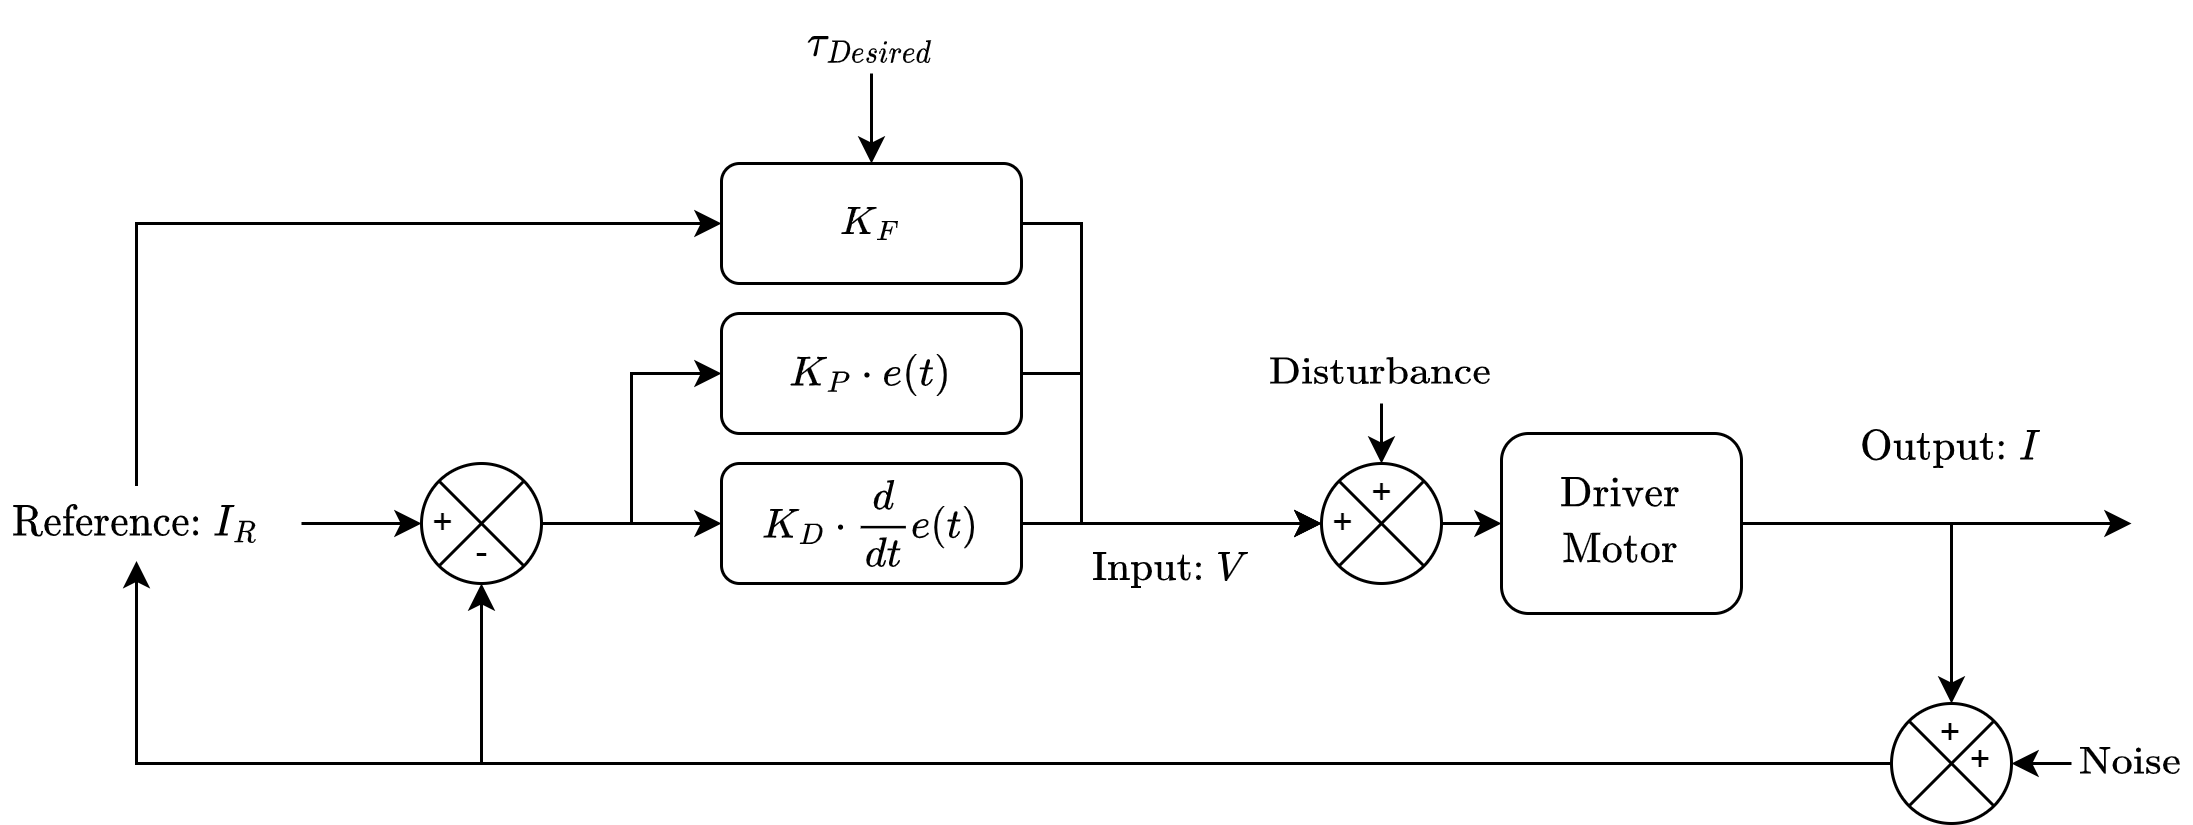

The diagram above was exported from draw.io. Its source (the exported page's mxGraphModel, read from the mxfile embedded in the PNG):
<mxGraphModel dx="982" dy="583" grid="1" gridSize="10" guides="1" tooltips="1" connect="1" arrows="1" fold="1" page="1" pageScale="1" pageWidth="850" pageHeight="1100" math="1" shadow="0">
  <root>
    <mxCell id="0" />
    <mxCell id="1" parent="0" />
    <mxCell id="QS4OX5sFNuz5_VyITvZi-1" style="edgeStyle=orthogonalEdgeStyle;rounded=0;orthogonalLoop=1;jettySize=auto;html=1;exitX=0.5;exitY=0;exitDx=0;exitDy=0;entryX=0;entryY=0.5;entryDx=0;entryDy=0;fontFamily=Helvetica;fontSize=12;" edge="1" parent="1" source="QS4OX5sFNuz5_VyITvZi-2" target="QS4OX5sFNuz5_VyITvZi-23">
      <mxGeometry relative="1" as="geometry" />
    </mxCell>
    <mxCell id="QS4OX5sFNuz5_VyITvZi-2" value="$$\text{Reference:} \; I_R$$" style="text;html=1;strokeColor=none;fillColor=none;align=center;verticalAlign=middle;whiteSpace=wrap;rounded=0;" vertex="1" parent="1">
      <mxGeometry x="90" y="467.5" width="90" height="25" as="geometry" />
    </mxCell>
    <mxCell id="QS4OX5sFNuz5_VyITvZi-3" value="" style="shape=sumEllipse;perimeter=ellipsePerimeter;whiteSpace=wrap;html=1;backgroundOutline=1;" vertex="1" parent="1">
      <mxGeometry x="530" y="460" width="40" height="40" as="geometry" />
    </mxCell>
    <mxCell id="QS4OX5sFNuz5_VyITvZi-4" value="$$\text{Disturbance}$$" style="text;html=1;strokeColor=none;fillColor=none;align=center;verticalAlign=middle;whiteSpace=wrap;rounded=0;" vertex="1" parent="1">
      <mxGeometry x="525" y="420" width="50" height="20" as="geometry" />
    </mxCell>
    <mxCell id="QS4OX5sFNuz5_VyITvZi-5" value="" style="endArrow=classic;html=1;rounded=0;entryX=0.5;entryY=0;entryDx=0;entryDy=0;" edge="1" parent="1" target="QS4OX5sFNuz5_VyITvZi-3">
      <mxGeometry width="50" height="50" relative="1" as="geometry">
        <mxPoint x="550.0000000000002" y="440" as="sourcePoint" />
        <mxPoint x="480" y="440" as="targetPoint" />
      </mxGeometry>
    </mxCell>
    <mxCell id="QS4OX5sFNuz5_VyITvZi-6" value="+" style="text;html=1;strokeColor=none;fillColor=none;align=center;verticalAlign=middle;whiteSpace=wrap;rounded=0;" vertex="1" parent="1">
      <mxGeometry x="530" y="470" width="15" height="20" as="geometry" />
    </mxCell>
    <mxCell id="QS4OX5sFNuz5_VyITvZi-7" value="" style="endArrow=classic;html=1;rounded=0;entryX=0;entryY=0.5;entryDx=0;entryDy=0;" edge="1" parent="1" target="QS4OX5sFNuz5_VyITvZi-8">
      <mxGeometry width="50" height="50" relative="1" as="geometry">
        <mxPoint x="570.0000000000002" y="480" as="sourcePoint" />
        <mxPoint x="600" y="480" as="targetPoint" />
      </mxGeometry>
    </mxCell>
    <mxCell id="QS4OX5sFNuz5_VyITvZi-8" value="$$\begin{gather}\text{Driver} \\&amp;nbsp; \text{Motor} \end{gather}$$" style="rounded=1;whiteSpace=wrap;html=1;" vertex="1" parent="1">
      <mxGeometry x="590" y="450" width="80" height="60" as="geometry" />
    </mxCell>
    <mxCell id="QS4OX5sFNuz5_VyITvZi-9" value="" style="endArrow=classic;html=1;rounded=0;exitX=1;exitY=0.5;exitDx=0;exitDy=0;" edge="1" parent="1" source="QS4OX5sFNuz5_VyITvZi-8">
      <mxGeometry width="50" height="50" relative="1" as="geometry">
        <mxPoint x="710" y="480" as="sourcePoint" />
        <mxPoint x="800" y="480" as="targetPoint" />
      </mxGeometry>
    </mxCell>
    <mxCell id="QS4OX5sFNuz5_VyITvZi-10" value="" style="endArrow=classic;html=1;rounded=0;" edge="1" parent="1">
      <mxGeometry width="50" height="50" relative="1" as="geometry">
        <mxPoint x="740" y="480" as="sourcePoint" />
        <mxPoint x="740" y="540" as="targetPoint" />
      </mxGeometry>
    </mxCell>
    <mxCell id="QS4OX5sFNuz5_VyITvZi-11" value="$$\text{Output:} \; I$$" style="text;html=1;strokeColor=none;fillColor=none;align=center;verticalAlign=middle;whiteSpace=wrap;rounded=0;" vertex="1" parent="1">
      <mxGeometry x="690" y="440" width="100" height="30" as="geometry" />
    </mxCell>
    <mxCell id="QS4OX5sFNuz5_VyITvZi-12" style="edgeStyle=orthogonalEdgeStyle;rounded=0;orthogonalLoop=1;jettySize=auto;html=1;exitX=0;exitY=0.5;exitDx=0;exitDy=0;entryX=0.5;entryY=1;entryDx=0;entryDy=0;fontFamily=Helvetica;fontSize=12;" edge="1" parent="1" source="QS4OX5sFNuz5_VyITvZi-13" target="QS4OX5sFNuz5_VyITvZi-2">
      <mxGeometry relative="1" as="geometry" />
    </mxCell>
    <mxCell id="QS4OX5sFNuz5_VyITvZi-13" value="" style="shape=sumEllipse;perimeter=ellipsePerimeter;whiteSpace=wrap;html=1;backgroundOutline=1;" vertex="1" parent="1">
      <mxGeometry x="720" y="540" width="40" height="40" as="geometry" />
    </mxCell>
    <mxCell id="QS4OX5sFNuz5_VyITvZi-14" value="+" style="text;html=1;strokeColor=none;fillColor=none;align=center;verticalAlign=middle;whiteSpace=wrap;rounded=0;" vertex="1" parent="1">
      <mxGeometry x="730" y="540" width="20" height="20" as="geometry" />
    </mxCell>
    <mxCell id="QS4OX5sFNuz5_VyITvZi-15" value="+" style="text;html=1;strokeColor=none;fillColor=none;align=center;verticalAlign=middle;whiteSpace=wrap;rounded=0;" vertex="1" parent="1">
      <mxGeometry x="730" y="548.75" width="40" height="20" as="geometry" />
    </mxCell>
    <mxCell id="QS4OX5sFNuz5_VyITvZi-16" value="" style="endArrow=classic;html=1;rounded=0;exitX=0;exitY=0.5;exitDx=0;exitDy=0;" edge="1" parent="1" source="QS4OX5sFNuz5_VyITvZi-18">
      <mxGeometry width="50" height="50" relative="1" as="geometry">
        <mxPoint x="805" y="560" as="sourcePoint" />
        <mxPoint x="760" y="560" as="targetPoint" />
      </mxGeometry>
    </mxCell>
    <mxCell id="QS4OX5sFNuz5_VyITvZi-17" style="edgeStyle=orthogonalEdgeStyle;rounded=0;orthogonalLoop=1;jettySize=auto;html=1;entryX=0;entryY=0.5;entryDx=0;entryDy=0;fontFamily=Helvetica;fontSize=12;exitX=1;exitY=0.5;exitDx=0;exitDy=0;" edge="1" parent="1" target="QS4OX5sFNuz5_VyITvZi-19">
      <mxGeometry relative="1" as="geometry">
        <mxPoint x="290.0000000000002" y="480" as="sourcePoint" />
        <Array as="points">
          <mxPoint x="300" y="480" />
          <mxPoint x="300" y="430" />
        </Array>
      </mxGeometry>
    </mxCell>
    <mxCell id="QS4OX5sFNuz5_VyITvZi-18" value="$$\text{Noise}$$" style="text;html=1;strokeColor=none;fillColor=none;align=center;verticalAlign=middle;whiteSpace=wrap;rounded=0;" vertex="1" parent="1">
      <mxGeometry x="780" y="545" width="40" height="30" as="geometry" />
    </mxCell>
    <mxCell id="QS4OX5sFNuz5_VyITvZi-19" value="$$K_P \cdot e(t) $$" style="rounded=1;whiteSpace=wrap;html=1;" vertex="1" parent="1">
      <mxGeometry x="330" y="410" width="100" height="40" as="geometry" />
    </mxCell>
    <mxCell id="QS4OX5sFNuz5_VyITvZi-20" style="edgeStyle=orthogonalEdgeStyle;rounded=0;orthogonalLoop=1;jettySize=auto;html=1;exitX=1;exitY=0.5;exitDx=0;exitDy=0;fontFamily=Helvetica;fontSize=12;entryX=0;entryY=0.5;entryDx=0;entryDy=0;" edge="1" parent="1" source="QS4OX5sFNuz5_VyITvZi-21" target="QS4OX5sFNuz5_VyITvZi-3">
      <mxGeometry relative="1" as="geometry">
        <mxPoint x="460" y="490" as="targetPoint" />
      </mxGeometry>
    </mxCell>
    <mxCell id="QS4OX5sFNuz5_VyITvZi-21" value="$$K_D \cdot \frac{d}{dt} e(t)$$" style="rounded=1;whiteSpace=wrap;html=1;" vertex="1" parent="1">
      <mxGeometry x="330" y="460" width="100" height="40" as="geometry" />
    </mxCell>
    <mxCell id="QS4OX5sFNuz5_VyITvZi-22" style="edgeStyle=orthogonalEdgeStyle;rounded=0;orthogonalLoop=1;jettySize=auto;html=1;exitX=1;exitY=0.5;exitDx=0;exitDy=0;fontFamily=Helvetica;fontSize=12;entryX=0;entryY=0.5;entryDx=0;entryDy=0;" edge="1" parent="1" source="QS4OX5sFNuz5_VyITvZi-23" target="QS4OX5sFNuz5_VyITvZi-3">
      <mxGeometry relative="1" as="geometry">
        <mxPoint x="460" y="490" as="targetPoint" />
        <Array as="points">
          <mxPoint x="450" y="380" />
          <mxPoint x="450" y="480" />
        </Array>
      </mxGeometry>
    </mxCell>
    <mxCell id="QS4OX5sFNuz5_VyITvZi-23" value="$$K_F $$" style="rounded=1;whiteSpace=wrap;html=1;" vertex="1" parent="1">
      <mxGeometry x="330" y="360" width="100" height="40" as="geometry" />
    </mxCell>
    <mxCell id="QS4OX5sFNuz5_VyITvZi-24" value="" style="endArrow=classic;html=1;rounded=0;exitX=1;exitY=0.5;exitDx=0;exitDy=0;" edge="1" parent="1" source="QS4OX5sFNuz5_VyITvZi-29">
      <mxGeometry width="50" height="50" relative="1" as="geometry">
        <mxPoint x="290" y="479.9999999999999" as="sourcePoint" />
        <mxPoint x="330.0000000000002" y="480" as="targetPoint" />
      </mxGeometry>
    </mxCell>
    <mxCell id="QS4OX5sFNuz5_VyITvZi-25" value="" style="endArrow=classic;html=1;rounded=0;fontFamily=Helvetica;fontSize=12;exitX=1;exitY=0.5;exitDx=0;exitDy=0;entryX=0;entryY=0.5;entryDx=0;entryDy=0;" edge="1" parent="1" source="QS4OX5sFNuz5_VyITvZi-19" target="QS4OX5sFNuz5_VyITvZi-3">
      <mxGeometry width="50" height="50" relative="1" as="geometry">
        <mxPoint x="445" y="440" as="sourcePoint" />
        <mxPoint x="495" y="390" as="targetPoint" />
        <Array as="points">
          <mxPoint x="450" y="430" />
          <mxPoint x="450" y="480" />
        </Array>
      </mxGeometry>
    </mxCell>
    <mxCell id="QS4OX5sFNuz5_VyITvZi-26" value="" style="endArrow=classic;html=1;rounded=0;fontFamily=Helvetica;fontSize=12;entryX=0;entryY=0.5;entryDx=0;entryDy=0;" edge="1" parent="1" target="QS4OX5sFNuz5_VyITvZi-31">
      <mxGeometry width="50" height="50" relative="1" as="geometry">
        <mxPoint x="190" y="480" as="sourcePoint" />
        <mxPoint x="220" y="479.9999999999999" as="targetPoint" />
      </mxGeometry>
    </mxCell>
    <mxCell id="QS4OX5sFNuz5_VyITvZi-27" value="$$\text{Input:} \; V$$" style="text;html=1;strokeColor=none;fillColor=none;align=center;verticalAlign=middle;whiteSpace=wrap;rounded=0;" vertex="1" parent="1">
      <mxGeometry x="450" y="480" width="60" height="30" as="geometry" />
    </mxCell>
    <mxCell id="QS4OX5sFNuz5_VyITvZi-28" value="+" style="text;html=1;strokeColor=none;fillColor=none;align=center;verticalAlign=middle;whiteSpace=wrap;rounded=0;" vertex="1" parent="1">
      <mxGeometry x="542.5" y="460" width="15" height="20" as="geometry" />
    </mxCell>
    <mxCell id="QS4OX5sFNuz5_VyITvZi-29" value="" style="shape=sumEllipse;perimeter=ellipsePerimeter;whiteSpace=wrap;html=1;backgroundOutline=1;" vertex="1" parent="1">
      <mxGeometry x="230" y="460" width="40" height="40" as="geometry" />
    </mxCell>
    <mxCell id="QS4OX5sFNuz5_VyITvZi-30" value="-" style="text;html=1;strokeColor=none;fillColor=none;align=center;verticalAlign=middle;whiteSpace=wrap;rounded=0;" vertex="1" parent="1">
      <mxGeometry x="242.5" y="480" width="15" height="20" as="geometry" />
    </mxCell>
    <mxCell id="QS4OX5sFNuz5_VyITvZi-31" value="+" style="text;html=1;strokeColor=none;fillColor=none;align=center;verticalAlign=middle;whiteSpace=wrap;rounded=0;" vertex="1" parent="1">
      <mxGeometry x="230" y="470" width="15" height="20" as="geometry" />
    </mxCell>
    <mxCell id="QS4OX5sFNuz5_VyITvZi-32" value="" style="endArrow=classic;html=1;rounded=0;entryX=0.5;entryY=1;entryDx=0;entryDy=0;" edge="1" parent="1" target="QS4OX5sFNuz5_VyITvZi-29">
      <mxGeometry width="50" height="50" relative="1" as="geometry">
        <mxPoint x="250.00000000000023" y="560" as="sourcePoint" />
        <mxPoint x="350" y="550" as="targetPoint" />
      </mxGeometry>
    </mxCell>
    <mxCell id="QS4OX5sFNuz5_VyITvZi-33" value="" style="endArrow=classic;html=1;rounded=0;entryX=0.5;entryY=0;entryDx=0;entryDy=0;" edge="1" parent="1" target="QS4OX5sFNuz5_VyITvZi-23">
      <mxGeometry width="50" height="50" relative="1" as="geometry">
        <mxPoint x="380.0000000000002" y="330" as="sourcePoint" />
        <mxPoint x="390" y="310" as="targetPoint" />
      </mxGeometry>
    </mxCell>
    <mxCell id="QS4OX5sFNuz5_VyITvZi-34" value="$$\tau&lt;br&gt;_{Desired}$$" style="text;html=1;strokeColor=none;fillColor=none;align=center;verticalAlign=middle;whiteSpace=wrap;rounded=0;" vertex="1" parent="1">
      <mxGeometry x="355" y="310" width="50" height="20" as="geometry" />
    </mxCell>
  </root>
</mxGraphModel>